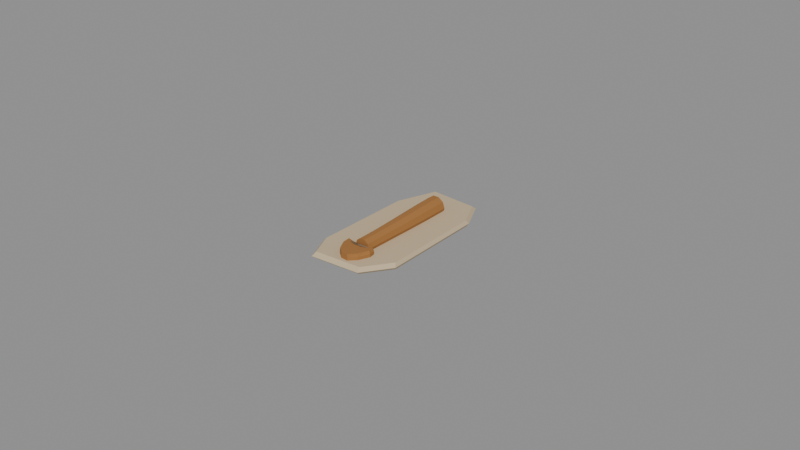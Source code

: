 # Source: source.blend  (saved by Blender 4.3.34; exported with 4.5.12 LTS)
import bpy
from mathutils import Matrix  # noqa: F401  (used for matrix-valued properties, if any)

bpy.ops.wm.read_factory_settings(use_empty=True)
scene = bpy.context.scene
scene.name = 'Scene'

# ---- collections
col_export = bpy.data.collections.new('EXPORT'); scene.collection.children.link(col_export)

# ---- materials (node trees are filled in below, after node groups)
mat_light = bpy.data.materials.new('light')
mat_light.use_backface_culling = True
mat_light.diffuse_color = (0.5776, 0.4508, 0.2831, 1.0)
mat_light.roughness = 0.85
mat_fossil = bpy.data.materials.new('fossil')
mat_fossil.use_backface_culling = True
mat_fossil.diffuse_color = (0.3515, 0.1529, 0.0382, 1.0)
mat_fossil.roughness = 0.85
mat_dark = bpy.data.materials.new('dark')
mat_dark.use_backface_culling = True
mat_dark.diffuse_color = (0.1651, 0.107, 0.06125, 1.0)
mat_dark.roughness = 0.85

# ---- material node trees
mat_light.use_nodes = True; mat_light.node_tree.nodes.clear()
_N = mat_light.node_tree.nodes; _L = mat_light.node_tree.links
n0 = _N.new('ShaderNodeBsdfPrincipled'); n0.name = 'Principled BSDF'; n0.location = (0, 0)
n0.inputs[0].default_value = (0.5776, 0.4508, 0.2831, 1.0)
n0.inputs[2].default_value = 0.85
n1 = _N.new('ShaderNodeOutputMaterial'); n1.name = 'Material Output'; n1.location = (0, 0)
_L.new(n0.outputs[0], n1.inputs[0])
n1.is_active_output = True
mat_fossil.use_nodes = True; mat_fossil.node_tree.nodes.clear()
_N = mat_fossil.node_tree.nodes; _L = mat_fossil.node_tree.links
n0 = _N.new('ShaderNodeBsdfPrincipled'); n0.name = 'Principled BSDF'; n0.location = (0, 0)
n0.inputs[0].default_value = (0.3515, 0.1529, 0.0382, 1.0)
n0.inputs[2].default_value = 0.85
n1 = _N.new('ShaderNodeOutputMaterial'); n1.name = 'Material Output'; n1.location = (0, 0)
_L.new(n0.outputs[0], n1.inputs[0])
n1.is_active_output = True
mat_dark.use_nodes = True; mat_dark.node_tree.nodes.clear()
_N = mat_dark.node_tree.nodes; _L = mat_dark.node_tree.links
n0 = _N.new('ShaderNodeBsdfPrincipled'); n0.name = 'Principled BSDF'; n0.location = (0, 0)
n0.inputs[0].default_value = (0.1651, 0.107, 0.06125, 1.0)
n0.inputs[2].default_value = 0.85
n1 = _N.new('ShaderNodeOutputMaterial'); n1.name = 'Material Output'; n1.location = (0, 0)
_L.new(n0.outputs[0], n1.inputs[0])
n1.is_active_output = True

# ---- meshes
me_illustrative_sediment_support_mesh = bpy.data.meshes.new('illustrative_sediment_support-mesh')
me_illustrative_sediment_support_mesh.from_pydata([(-0.01248, -0.01848, 0.0), (-0.008986, -0.0264, 0.0), (0.00649, -0.02534, 0.0), (0.01248, -0.0169, 0.0), (0.01198, 0.01637, 0.0), (0.007738, 0.02534, 0.0), (-0.007488, 0.0264, 0.0), (-0.01223, 0.01373, 0.0), (-0.013, -0.01925, 0.0009), (-0.00936, -0.0275, 0.0009), (0.00676, -0.0264, 0.0009), (0.013, -0.0176, 0.0009), (0.01248, 0.01705, 0.0009), (0.00806, 0.0264, 0.0009), (-0.0078, 0.0275, 0.0009), (-0.01274, 0.0143, 0.0009), (-0.01235, -0.01829, 0.002), (-0.008892, -0.02613, 0.002), (0.006422, -0.02508, 0.002), (0.01235, -0.01672, 0.002), (0.01186, 0.0162, 0.002), (0.007657, 0.02508, 0.002), (-0.00741, 0.02613, 0.002), (-0.0121, 0.01359, 0.002)], [], [(7, 6, 5, 4, 3, 2, 1, 0), (0, 1, 9, 8), (1, 2, 10, 9), (2, 3, 11, 10), (3, 4, 12, 11), (4, 5, 13, 12), (5, 6, 14, 13), (6, 7, 15, 14), (7, 0, 8, 15), (8, 9, 17, 16), (9, 10, 18, 17), (10, 11, 19, 18), (11, 12, 20, 19), (12, 13, 21, 20), (13, 14, 22, 21), (14, 15, 23, 22), (15, 8, 16, 23), (16, 17, 18, 19, 20, 21, 22, 23)])
me_illustrative_sediment_support_mesh.materials.append(mat_light)
me_illustrative_sediment_support_mesh.update()
me_mineralized_stalk_mesh = bpy.data.meshes.new('mineralized_stalk-mesh')
me_mineralized_stalk_mesh.from_pydata([(0.003199, 0.01708, 0.003), (0.002588, 0.01706, 0.004881), (0.0009886, 0.01702, 0.006043), (-0.0009886, 0.01698, 0.006043), (-0.002588, 0.01694, 0.004881), (-0.003199, 0.01692, 0.003), (-0.002588, 0.01694, 0.001119), (-0.0009886, 0.01698, -4.338e-05), (0.0009886, 0.01702, -4.338e-05), (0.002588, 0.01706, 0.001119), (0.003242, 0.01495, 0.003), (0.002633, 0.01494, 0.004877), (0.001036, 0.0149, 0.006037), (-0.0009366, 0.01485, 0.006037), (-0.002533, 0.01481, 0.004877), (-0.003143, 0.0148, 0.003), (-0.002533, 0.01481, 0.001123), (-0.0009366, 0.01485, -3.698e-05), (0.001036, 0.0149, -3.698e-05), (0.002633, 0.01494, 0.001123), (0.003271, 0.01282, 0.003), (0.002666, 0.01281, 0.004865), (0.001079, 0.01277, 0.006018), (-0.0008814, 0.01273, 0.006018), (-0.002468, 0.01269, 0.004865), (-0.003074, 0.01268, 0.003), (-0.002468, 0.01269, 0.001135), (-0.0008814, 0.01273, -1.804e-05), (0.001079, 0.01277, -1.804e-05), (0.002666, 0.01281, 0.001135), (0.003287, 0.01069, 0.003), (0.002687, 0.01068, 0.004846), (0.001117, 0.01065, 0.005987), (-0.0008239, 0.0106, 0.005987), (-0.002394, 0.01057, 0.004846), (-0.002994, 0.01056, 0.003), (-0.002394, 0.01057, 0.001154), (-0.0008239, 0.0106, 1.272e-05), (0.001117, 0.01065, 1.272e-05), (0.002687, 0.01068, 0.001154), (0.003289, 0.008564, 0.003), (0.002697, 0.008552, 0.004821), (0.001149, 0.00852, 0.005946), (-0.0007652, 0.00848, 0.005946), (-0.002314, 0.008448, 0.004821), (-0.002905, 0.008436, 0.003), (-0.002314, 0.008448, 0.001179), (-0.0007652, 0.00848, 5.411e-05), (0.001149, 0.00852, 5.411e-05), (0.002697, 0.008552, 0.001179), (0.003278, 0.006433, 0.003), (0.002697, 0.006422, 0.004789), (0.001175, 0.006393, 0.005895), (-0.0007066, 0.006357, 0.005895), (-0.002229, 0.006328, 0.004789), (-0.00281, 0.006317, 0.003), (-0.002229, 0.006328, 0.001211), (-0.0007066, 0.006357, 0.0001046), (0.001175, 0.006393, 0.0001046), (0.002697, 0.006422, 0.001211), (0.003256, 0.004301, 0.003), (0.002686, 0.004291, 0.004754), (0.001195, 0.004266, 0.005838), (-0.0006493, 0.004234, 0.005838), (-0.002141, 0.004209, 0.004754), (-0.002711, 0.004199, 0.003), (-0.002141, 0.004209, 0.001246), (-0.0006493, 0.004234, 0.0001621), (0.001195, 0.004266, 0.0001621), (0.002686, 0.004291, 0.001246), (0.003225, 0.002169, 0.003), (0.002668, 0.002161, 0.004715), (0.001209, 0.002139, 0.005775), (-0.0005947, 0.002111, 0.005775), (-0.002054, 0.002089, 0.004715), (-0.002611, 0.002081, 0.003), (-0.002054, 0.002089, 0.001285), (-0.0005947, 0.002111, 0.0002245), (0.001209, 0.002139, 0.0002245), (0.002668, 0.002161, 0.001285), (0.003186, 3.613e-05, 0.003), (0.002642, 2.923e-05, 0.004675), (0.001217, 1.117e-05, 0.005711), (-0.000544, -1.117e-05, 0.005711), (-0.001969, -2.923e-05, 0.004675), (-0.002513, -3.613e-05, 0.003), (-0.001969, -2.923e-05, 0.001325), (-0.000544, -1.117e-05, 0.0002895), (0.001217, 1.117e-05, 0.0002895), (0.002642, 2.923e-05, 0.001325), (0.003142, -0.002097, 0.003), (0.002611, -0.002102, 0.004635), (0.00122, -0.002116, 0.005646), (-0.0004986, -0.002134, 0.005646), (-0.001889, -0.002148, 0.004635), (-0.002421, -0.002153, 0.003), (-0.001889, -0.002148, 0.001365), (-0.0004986, -0.002134, 0.0003544), (0.00122, -0.002116, 0.0003544), (0.002611, -0.002102, 0.001365), (0.003096, -0.00423, 0.003), (0.002577, -0.004234, 0.004596), (0.001219, -0.004244, 0.005583), (-0.0004597, -0.004256, 0.005583), (-0.001818, -0.004266, 0.004596), (-0.002336, -0.00427, 0.003), (-0.001818, -0.004266, 0.001404), (-0.0004597, -0.004256, 0.0004169), (0.001219, -0.004244, 0.0004169), (0.002577, -0.004234, 0.001404), (0.003048, -0.006363, 0.003), (0.002541, -0.006365, 0.004561), (0.001213, -0.006371, 0.005526), (-0.0004282, -0.006379, 0.005526), (-0.001756, -0.006385, 0.004561), (-0.002263, -0.006387, 0.003), (-0.001756, -0.006385, 0.001439), (-0.0004282, -0.006379, 0.0004744), (0.001213, -0.006371, 0.0004744), (0.002541, -0.006365, 0.001439), (0.003002, -0.008496, 0.003), (0.002504, -0.008497, 0.00453), (0.001203, -0.008499, 0.005475), (-0.0004052, -0.008501, 0.005475), (-0.001706, -0.008503, 0.00453), (-0.002204, -0.008504, 0.003), (-0.001706, -0.008503, 0.00147), (-0.0004052, -0.008501, 0.0005249), (0.001203, -0.008499, 0.0005249), (0.002504, -0.008497, 0.00147), (0.002958, -0.01063, 0.003), (0.00247, -0.01063, 0.004504), (0.00119, -0.01063, 0.005434), (-0.0003914, -0.01062, 0.005434), (-0.001671, -0.01062, 0.004504), (-0.00216, -0.01062, 0.003), (-0.001671, -0.01062, 0.001496), (-0.0003914, -0.01062, 0.0005663), (0.00119, -0.01063, 0.0005663), (0.00247, -0.01063, 0.001496), (0.00292, -0.01276, 0.003), (0.002438, -0.01276, 0.004485), (0.001174, -0.01275, 0.005403), (-0.0003872, -0.01275, 0.005403), (-0.00165, -0.01274, 0.004485), (-0.002133, -0.01274, 0.003), (-0.00165, -0.01274, 0.001515), (-0.0003872, -0.01275, 0.000597), (0.001174, -0.01275, 0.000597), (0.002438, -0.01276, 0.001515), (0.002888, -0.01489, 0.003), (0.00241, -0.01489, 0.004473), (0.001156, -0.01488, 0.005384), (-0.000393, -0.01487, 0.005384), (-0.001646, -0.01486, 0.004473), (-0.002125, -0.01486, 0.003), (-0.001646, -0.01486, 0.001527), (-0.000393, -0.01487, 0.000616), (0.001156, -0.01488, 0.000616), (0.00241, -0.01489, 0.001527), (0.002864, -0.01702, 0.003), (0.002386, -0.01702, 0.004469), (0.001136, -0.01701, 0.005378), (-0.0004088, -0.01699, 0.005378), (-0.001659, -0.01698, 0.004469), (-0.002136, -0.01698, 0.003), (-0.001659, -0.01698, 0.001531), (-0.0004088, -0.01699, 0.0006224), (0.001136, -0.01701, 0.0006224), (0.002386, -0.01702, 0.001531)], [], [(9, 8, 7, 6, 5, 4, 3, 2, 1, 0), (0, 1, 11, 10), (1, 2, 12, 11), (2, 3, 13, 12), (3, 4, 14, 13), (4, 5, 15, 14), (5, 6, 16, 15), (6, 7, 17, 16), (7, 8, 18, 17), (8, 9, 19, 18), (9, 0, 10, 19), (10, 11, 21, 20), (11, 12, 22, 21), (12, 13, 23, 22), (13, 14, 24, 23), (14, 15, 25, 24), (15, 16, 26, 25), (16, 17, 27, 26), (17, 18, 28, 27), (18, 19, 29, 28), (19, 10, 20, 29), (20, 21, 31, 30), (21, 22, 32, 31), (22, 23, 33, 32), (23, 24, 34, 33), (24, 25, 35, 34), (25, 26, 36, 35), (26, 27, 37, 36), (27, 28, 38, 37), (28, 29, 39, 38), (29, 20, 30, 39), (30, 31, 41, 40), (31, 32, 42, 41), (32, 33, 43, 42), (33, 34, 44, 43), (34, 35, 45, 44), (35, 36, 46, 45), (36, 37, 47, 46), (37, 38, 48, 47), (38, 39, 49, 48), (39, 30, 40, 49), (40, 41, 51, 50), (41, 42, 52, 51), (42, 43, 53, 52), (43, 44, 54, 53), (44, 45, 55, 54), (45, 46, 56, 55), (46, 47, 57, 56), (47, 48, 58, 57), (48, 49, 59, 58), (49, 40, 50, 59), (50, 51, 61, 60), (51, 52, 62, 61), (52, 53, 63, 62), (53, 54, 64, 63), (54, 55, 65, 64), (55, 56, 66, 65), (56, 57, 67, 66), (57, 58, 68, 67), (58, 59, 69, 68), (59, 50, 60, 69), (60, 61, 71, 70), (61, 62, 72, 71), (62, 63, 73, 72), (63, 64, 74, 73), (64, 65, 75, 74), (65, 66, 76, 75), (66, 67, 77, 76), (67, 68, 78, 77), (68, 69, 79, 78), (69, 60, 70, 79), (70, 71, 81, 80), (71, 72, 82, 81), (72, 73, 83, 82), (73, 74, 84, 83), (74, 75, 85, 84), (75, 76, 86, 85), (76, 77, 87, 86), (77, 78, 88, 87), (78, 79, 89, 88), (79, 70, 80, 89), (80, 81, 91, 90), (81, 82, 92, 91), (82, 83, 93, 92), (83, 84, 94, 93), (84, 85, 95, 94), (85, 86, 96, 95), (86, 87, 97, 96), (87, 88, 98, 97), (88, 89, 99, 98), (89, 80, 90, 99), (90, 91, 101, 100), (91, 92, 102, 101), (92, 93, 103, 102), (93, 94, 104, 103), (94, 95, 105, 104), (95, 96, 106, 105), (96, 97, 107, 106), (97, 98, 108, 107), (98, 99, 109, 108), (99, 90, 100, 109), (100, 101, 111, 110), (101, 102, 112, 111), (102, 103, 113, 112), (103, 104, 114, 113), (104, 105, 115, 114), (105, 106, 116, 115), (106, 107, 117, 116), (107, 108, 118, 117), (108, 109, 119, 118), (109, 100, 110, 119), (110, 111, 121, 120), (111, 112, 122, 121), (112, 113, 123, 122), (113, 114, 124, 123), (114, 115, 125, 124), (115, 116, 126, 125), (116, 117, 127, 126), (117, 118, 128, 127), (118, 119, 129, 128), (119, 110, 120, 129), (120, 121, 131, 130), (121, 122, 132, 131), (122, 123, 133, 132), (123, 124, 134, 133), (124, 125, 135, 134), (125, 126, 136, 135), (126, 127, 137, 136), (127, 128, 138, 137), (128, 129, 139, 138), (129, 120, 130, 139), (130, 131, 141, 140), (131, 132, 142, 141), (132, 133, 143, 142), (133, 134, 144, 143), (134, 135, 145, 144), (135, 136, 146, 145), (136, 137, 147, 146), (137, 138, 148, 147), (138, 139, 149, 148), (139, 130, 140, 149), (140, 141, 151, 150), (141, 142, 152, 151), (142, 143, 153, 152), (143, 144, 154, 153), (144, 145, 155, 154), (145, 146, 156, 155), (146, 147, 157, 156), (147, 148, 158, 157), (148, 149, 159, 158), (149, 140, 150, 159), (150, 151, 161, 160), (151, 152, 162, 161), (152, 153, 163, 162), (153, 154, 164, 163), (154, 155, 165, 164), (155, 156, 166, 165), (156, 157, 167, 166), (157, 158, 168, 167), (158, 159, 169, 168), (159, 150, 160, 169), (160, 161, 162, 163, 164, 165, 166, 167, 168, 169)])
me_mineralized_stalk_mesh.materials.append(mat_fossil)
me_mineralized_stalk_mesh.update()
me_compressed_convex_cap_mesh = bpy.data.meshes.new('compressed_convex_cap-mesh')
me_compressed_convex_cap_mesh.from_pydata([(-0.005, -0.017, 0.002), (-0.0048, -0.0195, 0.002), (-0.0031, -0.0226, 0.002), (-0.001, -0.0243, 0.002), (0.0014, -0.0245, 0.002), (0.0035, -0.0224, 0.002), (0.005, -0.019, 0.002), (0.0047, -0.017, 0.002), (0.0025, -0.0176, 0.002), (0.0, -0.018, 0.002), (-0.0025, -0.0176, 0.002), (-0.005, -0.017, 0.003), (-0.0048, -0.0195, 0.003), (-0.0031, -0.0226, 0.003), (-0.001, -0.0243, 0.003), (0.0014, -0.0245, 0.003), (0.0035, -0.0224, 0.003), (0.005, -0.019, 0.003), (0.0047, -0.017, 0.003), (0.0025, -0.0176, 0.003), (0.0, -0.018, 0.003), (-0.0025, -0.0176, 0.003), (-0.00465, -0.017, 0.004), (-0.004464, -0.0195, 0.004), (-0.002883, -0.0226, 0.004), (-0.00093, -0.0243, 0.004), (0.001302, -0.0245, 0.004), (0.003255, -0.0224, 0.004), (0.00465, -0.019, 0.004), (0.004371, -0.017, 0.004), (0.002325, -0.0176, 0.004), (0.0, -0.018, 0.004), (-0.002325, -0.0176, 0.004)], [], [(10, 9, 8, 7, 6, 5, 4, 3, 2, 1, 0), (0, 1, 12, 11), (1, 2, 13, 12), (2, 3, 14, 13), (3, 4, 15, 14), (4, 5, 16, 15), (5, 6, 17, 16), (6, 7, 18, 17), (7, 8, 19, 18), (8, 9, 20, 19), (9, 10, 21, 20), (10, 0, 11, 21), (11, 12, 23, 22), (12, 13, 24, 23), (13, 14, 25, 24), (14, 15, 26, 25), (15, 16, 27, 26), (16, 17, 28, 27), (17, 18, 29, 28), (18, 19, 30, 29), (19, 20, 31, 30), (20, 21, 32, 31), (21, 11, 22, 32), (22, 23, 24, 25, 26, 27, 28, 29, 30, 31, 32)])
me_compressed_convex_cap_mesh.materials.append(mat_fossil)
me_compressed_convex_cap_mesh.update()
me_shallow_exposed_gill_relief_mesh = bpy.data.meshes.new('shallow_exposed_gill_relief-mesh')
me_shallow_exposed_gill_relief_mesh.from_pydata([(-0.004106, -0.01715, 0.0031), (-0.004298, -0.0173, 0.003291), (-0.004294, -0.01755, 0.0031), (-0.004102, -0.0174, 0.002909), (-0.002499, -0.01787, 0.0041), (-0.002673, -0.01807, 0.004338), (-0.002709, -0.01833, 0.0041), (-0.002535, -0.01813, 0.003862), (-0.001001, -0.01869, 0.0042), (-0.001056, -0.0188, 0.00432), (-0.001099, -0.01891, 0.0042), (-0.001044, -0.0188, 0.00408), (-0.003033, -0.01716, 0.0031), (-0.003258, -0.01728, 0.00328), (-0.003267, -0.01754, 0.0031), (-0.003042, -0.01742, 0.00292), (-0.001822, -0.01789, 0.0041), (-0.002032, -0.01805, 0.004332), (-0.002084, -0.01831, 0.0041), (-0.001874, -0.01815, 0.003868), (-0.0007257, -0.0187, 0.0042), (-0.000795, -0.0188, 0.00432), (-0.0008493, -0.0189, 0.0042), (-0.00078, -0.0188, 0.00408), (-0.001949, -0.01719, 0.0031), (-0.002208, -0.01725, 0.003262), (-0.002251, -0.01751, 0.0031), (-0.001992, -0.01745, 0.002938), (-0.001133, -0.01792, 0.0041), (-0.001386, -0.01802, 0.004322), (-0.001471, -0.01828, 0.0041), (-0.001218, -0.01818, 0.003878), (-0.0004447, -0.01871, 0.0042), (-0.0005335, -0.01879, 0.004319), (-0.0006053, -0.01889, 0.0042), (-0.0005165, -0.01881, 0.004081), (-0.0008558, -0.01725, 0.0031), (-0.001129, -0.0172, 0.003242), (-0.001244, -0.01745, 0.0031), (-0.0009713, -0.0175, 0.002958), (-0.0004313, -0.01798, 0.0041), (-0.0007172, -0.01798, 0.004308), (-0.0008707, -0.01822, 0.0041), (-0.0005848, -0.01822, 0.003892), (-0.0001576, -0.01874, 0.0042), (-0.0002697, -0.01879, 0.004319), (-0.0003674, -0.01886, 0.0042), (-0.0002553, -0.01881, 0.004081), (0.00022, -0.01735, 0.0031), (1.347e-20, -0.01717, 0.003232), (-0.00022, -0.01735, 0.0031), (-4.041e-20, -0.01753, 0.002968), (0.00025, -0.0181, 0.0041), (1.531e-20, -0.01795, 0.004299), (-0.00025, -0.0181, 0.0041), (-4.592e-20, -0.01825, 0.003901), (0.00012, -0.0188, 0.0042), (7.348e-21, -0.01878, 0.004319), (-0.00012, -0.0188, 0.0042), (-2.204e-20, -0.01882, 0.004081), (0.001244, -0.01745, 0.0031), (0.001129, -0.0172, 0.003242), (0.0008558, -0.01725, 0.0031), (0.0009713, -0.0175, 0.002958), (0.0008707, -0.01822, 0.0041), (0.0007172, -0.01798, 0.004308), (0.0004313, -0.01798, 0.0041), (0.0005848, -0.01822, 0.003892), (0.0003674, -0.01886, 0.0042), (0.0002697, -0.01879, 0.004319), (0.0001576, -0.01874, 0.0042), (0.0002553, -0.01881, 0.004081), (0.002251, -0.01751, 0.0031), (0.002208, -0.01725, 0.003262), (0.001949, -0.01719, 0.0031), (0.001992, -0.01745, 0.002938), (0.001471, -0.01828, 0.0041), (0.001386, -0.01802, 0.004322), (0.001133, -0.01792, 0.0041), (0.001218, -0.01818, 0.003878), (0.0006053, -0.01889, 0.0042), (0.0005335, -0.01879, 0.004319), (0.0004447, -0.01871, 0.0042), (0.0005165, -0.01881, 0.004081), (0.003267, -0.01754, 0.0031), (0.003258, -0.01728, 0.00328), (0.003033, -0.01716, 0.0031), (0.003042, -0.01742, 0.00292), (0.002084, -0.01831, 0.0041), (0.002032, -0.01805, 0.004332), (0.001822, -0.01789, 0.0041), (0.001874, -0.01815, 0.003868), (0.0008493, -0.0189, 0.0042), (0.000795, -0.0188, 0.00432), (0.0007257, -0.0187, 0.0042), (0.00078, -0.0188, 0.00408), (0.004294, -0.01755, 0.0031), (0.004298, -0.0173, 0.003291), (0.004106, -0.01715, 0.0031), (0.004102, -0.0174, 0.002909), (0.002709, -0.01833, 0.0041), (0.002673, -0.01807, 0.004338), (0.002499, -0.01787, 0.0041), (0.002535, -0.01813, 0.003862), (0.001099, -0.01891, 0.0042), (0.001056, -0.0188, 0.00432), (0.001001, -0.01869, 0.0042), (0.001044, -0.0188, 0.00408)], [], [(3, 2, 1, 0), (0, 1, 5, 4), (1, 2, 6, 5), (2, 3, 7, 6), (3, 0, 4, 7), (4, 5, 9, 8), (5, 6, 10, 9), (6, 7, 11, 10), (7, 4, 8, 11), (8, 9, 10, 11), (15, 14, 13, 12), (12, 13, 17, 16), (13, 14, 18, 17), (14, 15, 19, 18), (15, 12, 16, 19), (16, 17, 21, 20), (17, 18, 22, 21), (18, 19, 23, 22), (19, 16, 20, 23), (20, 21, 22, 23), (27, 26, 25, 24), (24, 25, 29, 28), (25, 26, 30, 29), (26, 27, 31, 30), (27, 24, 28, 31), (28, 29, 33, 32), (29, 30, 34, 33), (30, 31, 35, 34), (31, 28, 32, 35), (32, 33, 34, 35), (39, 38, 37, 36), (36, 37, 41, 40), (37, 38, 42, 41), (38, 39, 43, 42), (39, 36, 40, 43), (40, 41, 45, 44), (41, 42, 46, 45), (42, 43, 47, 46), (43, 40, 44, 47), (44, 45, 46, 47), (51, 50, 49, 48), (48, 49, 53, 52), (49, 50, 54, 53), (50, 51, 55, 54), (51, 48, 52, 55), (52, 53, 57, 56), (53, 54, 58, 57), (54, 55, 59, 58), (55, 52, 56, 59), (56, 57, 58, 59), (63, 62, 61, 60), (60, 61, 65, 64), (61, 62, 66, 65), (62, 63, 67, 66), (63, 60, 64, 67), (64, 65, 69, 68), (65, 66, 70, 69), (66, 67, 71, 70), (67, 64, 68, 71), (68, 69, 70, 71), (75, 74, 73, 72), (72, 73, 77, 76), (73, 74, 78, 77), (74, 75, 79, 78), (75, 72, 76, 79), (76, 77, 81, 80), (77, 78, 82, 81), (78, 79, 83, 82), (79, 76, 80, 83), (80, 81, 82, 83), (87, 86, 85, 84), (84, 85, 89, 88), (85, 86, 90, 89), (86, 87, 91, 90), (87, 84, 88, 91), (88, 89, 93, 92), (89, 90, 94, 93), (90, 91, 95, 94), (91, 88, 92, 95), (92, 93, 94, 95), (99, 98, 97, 96), (96, 97, 101, 100), (97, 98, 102, 101), (98, 99, 103, 102), (99, 96, 100, 103), (100, 101, 105, 104), (101, 102, 106, 105), (102, 103, 107, 106), (103, 100, 104, 107), (104, 105, 106, 107)])
me_shallow_exposed_gill_relief_mesh.materials.append(mat_dark)
me_shallow_exposed_gill_relief_mesh.update()

# ---- objects
ob_gondwanagaricites = bpy.data.objects.new('gondwanagaricites', None)
ob_illustrative_sediment_support = bpy.data.objects.new('illustrative_sediment_support', me_illustrative_sediment_support_mesh)
ob_mineralized_stalk = bpy.data.objects.new('mineralized_stalk', me_mineralized_stalk_mesh)
ob_compressed_convex_cap = bpy.data.objects.new('compressed_convex_cap', me_compressed_convex_cap_mesh)
ob_shallow_exposed_gill_relief = bpy.data.objects.new('shallow_exposed_gill_relief', me_shallow_exposed_gill_relief_mesh)

# ---- transforms, parenting, visibility, modifiers, constraints
ob_gondwanagaricites.location = (0.0, 0.0, 0.0)
ob_illustrative_sediment_support.parent = ob_gondwanagaricites
ob_illustrative_sediment_support.location = (0.0, 0.0, 4.338e-05)
ob_mineralized_stalk.parent = ob_gondwanagaricites
ob_mineralized_stalk.location = (0.0, 0.0, 4.338e-05)
ob_compressed_convex_cap.parent = ob_gondwanagaricites
ob_compressed_convex_cap.location = (0.0, 0.0, 4.338e-05)
ob_shallow_exposed_gill_relief.parent = ob_gondwanagaricites
ob_shallow_exposed_gill_relief.location = (0.0, 0.0, 4.338e-05)

# ---- collection membership
col_export.objects.link(ob_gondwanagaricites)
col_export.objects.link(ob_illustrative_sediment_support)
col_export.objects.link(ob_mineralized_stalk)
col_export.objects.link(ob_compressed_convex_cap)
col_export.objects.link(ob_shallow_exposed_gill_relief)

# ---- scene / render settings (as saved in the file)
scene.frame_start = 1; scene.frame_end = 250; scene.frame_set(1)
scene.render.engine = 'BLENDER_EEVEE_NEXT'
bpy.context.view_layer.update()

# ---- added for rendering (the .blend has no active camera and no usable light): camera, sun + grey world if the file has none
cam_auto = bpy.data.cameras.new('AutoCamera')
cam_auto.lens = 50.0
cam_auto.sensor_width = 36.0
cam_auto.clip_end = 1000.0
ob_auto_camera = bpy.data.objects.new('AutoCamera', cam_auto)
scene.collection.objects.link(ob_auto_camera)
ob_auto_camera.location = (0.185045, -0.222054, 0.151079)
ob_auto_camera.rotation_euler = (1.09748, -7.21219e-08, 0.694738)
scene.camera = ob_auto_camera
light_auto_sun = bpy.data.lights.new('AutoSun', 'SUN')
light_auto_sun.energy = 3.0
light_auto_sun.angle = 0.0523599
ob_auto_sun = bpy.data.objects.new('AutoSun', light_auto_sun)
scene.collection.objects.link(ob_auto_sun)
ob_auto_sun.rotation_euler = (0.872665, 0.174533, 0.523599)
if scene.world is None:
    world_auto = bpy.data.worlds.new('AutoWorld')
    world_auto.color = (0.3, 0.3, 0.3)
    scene.world = world_auto
bpy.context.view_layer.update()
